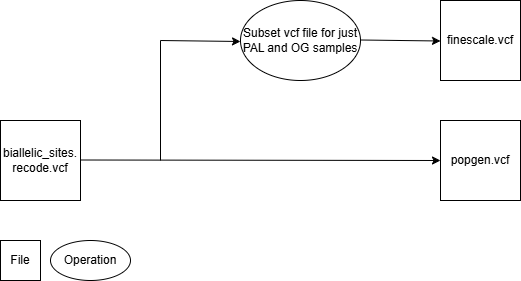

The diagram above was exported from draw.io. Its source (the exported page's mxGraphModel, read from the mxfile embedded in the PNG):
<mxGraphModel dx="1426" dy="777" grid="1" gridSize="10" guides="1" tooltips="1" connect="1" arrows="1" fold="1" page="1" pageScale="1" pageWidth="827" pageHeight="1169" math="0" shadow="0">
  <root>
    <mxCell id="0" />
    <mxCell id="1" parent="0" />
    <mxCell id="8X3qmN3xRERrkyigdPIN-1" value="biallelic_sites.&lt;div&gt;recode.vcf&lt;/div&gt;" style="whiteSpace=wrap;html=1;aspect=fixed;" vertex="1" parent="1">
      <mxGeometry x="160" y="320" width="80" height="80" as="geometry" />
    </mxCell>
    <mxCell id="8X3qmN3xRERrkyigdPIN-4" value="" style="endArrow=none;html=1;rounded=0;" edge="1" parent="1">
      <mxGeometry width="50" height="50" relative="1" as="geometry">
        <mxPoint x="320" y="360" as="sourcePoint" />
        <mxPoint x="320" y="240" as="targetPoint" />
      </mxGeometry>
    </mxCell>
    <mxCell id="8X3qmN3xRERrkyigdPIN-5" value="" style="endArrow=classic;html=1;rounded=0;entryX=0;entryY=0.5;entryDx=0;entryDy=0;" edge="1" parent="1" target="8X3qmN3xRERrkyigdPIN-6">
      <mxGeometry width="50" height="50" relative="1" as="geometry">
        <mxPoint x="240" y="359.5" as="sourcePoint" />
        <mxPoint x="400" y="360" as="targetPoint" />
      </mxGeometry>
    </mxCell>
    <mxCell id="8X3qmN3xRERrkyigdPIN-6" value="popgen.vcf" style="whiteSpace=wrap;html=1;aspect=fixed;" vertex="1" parent="1">
      <mxGeometry x="600" y="320" width="80" height="80" as="geometry" />
    </mxCell>
    <mxCell id="8X3qmN3xRERrkyigdPIN-7" value="" style="endArrow=classic;html=1;rounded=0;" edge="1" parent="1">
      <mxGeometry width="50" height="50" relative="1" as="geometry">
        <mxPoint x="320" y="240" as="sourcePoint" />
        <mxPoint x="400" y="241" as="targetPoint" />
      </mxGeometry>
    </mxCell>
    <mxCell id="8X3qmN3xRERrkyigdPIN-8" value="Subset vcf file for just PAL and OG samples" style="ellipse;whiteSpace=wrap;html=1;" vertex="1" parent="1">
      <mxGeometry x="400" y="200" width="120" height="80" as="geometry" />
    </mxCell>
    <mxCell id="8X3qmN3xRERrkyigdPIN-9" value="" style="endArrow=classic;html=1;rounded=0;" edge="1" parent="1">
      <mxGeometry width="50" height="50" relative="1" as="geometry">
        <mxPoint x="520" y="239.5" as="sourcePoint" />
        <mxPoint x="600" y="240.5" as="targetPoint" />
      </mxGeometry>
    </mxCell>
    <mxCell id="8X3qmN3xRERrkyigdPIN-10" value="finescale.vcf" style="whiteSpace=wrap;html=1;aspect=fixed;" vertex="1" parent="1">
      <mxGeometry x="600" y="200" width="80" height="80" as="geometry" />
    </mxCell>
    <mxCell id="8X3qmN3xRERrkyigdPIN-11" value="File" style="whiteSpace=wrap;html=1;aspect=fixed;" vertex="1" parent="1">
      <mxGeometry x="160" y="440" width="40" height="40" as="geometry" />
    </mxCell>
    <mxCell id="8X3qmN3xRERrkyigdPIN-12" value="Operation" style="ellipse;whiteSpace=wrap;html=1;" vertex="1" parent="1">
      <mxGeometry x="210" y="440" width="80" height="40" as="geometry" />
    </mxCell>
  </root>
</mxGraphModel>